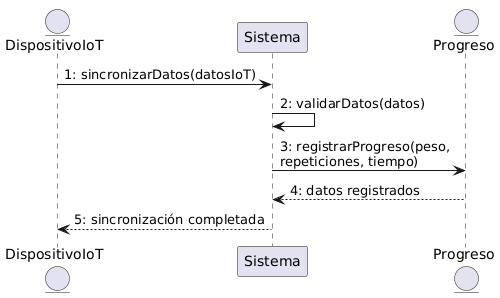

The diagram above was rendered by PlantUML. Its source (embedded in the PNG):
@startuml
entity "DispositivoIoT" as dispositivo
participant "Sistema" as sistema
entity "Progreso" as progreso

dispositivo -> sistema: 1: sincronizarDatos(datosIoT)
sistema -> sistema: 2: validarDatos(datos)
sistema -> progreso: 3: registrarProgreso(peso,\nrepeticiones, tiempo)
progreso --> sistema: 4: datos registrados
sistema --> dispositivo: 5: sincronización completada
@enduml